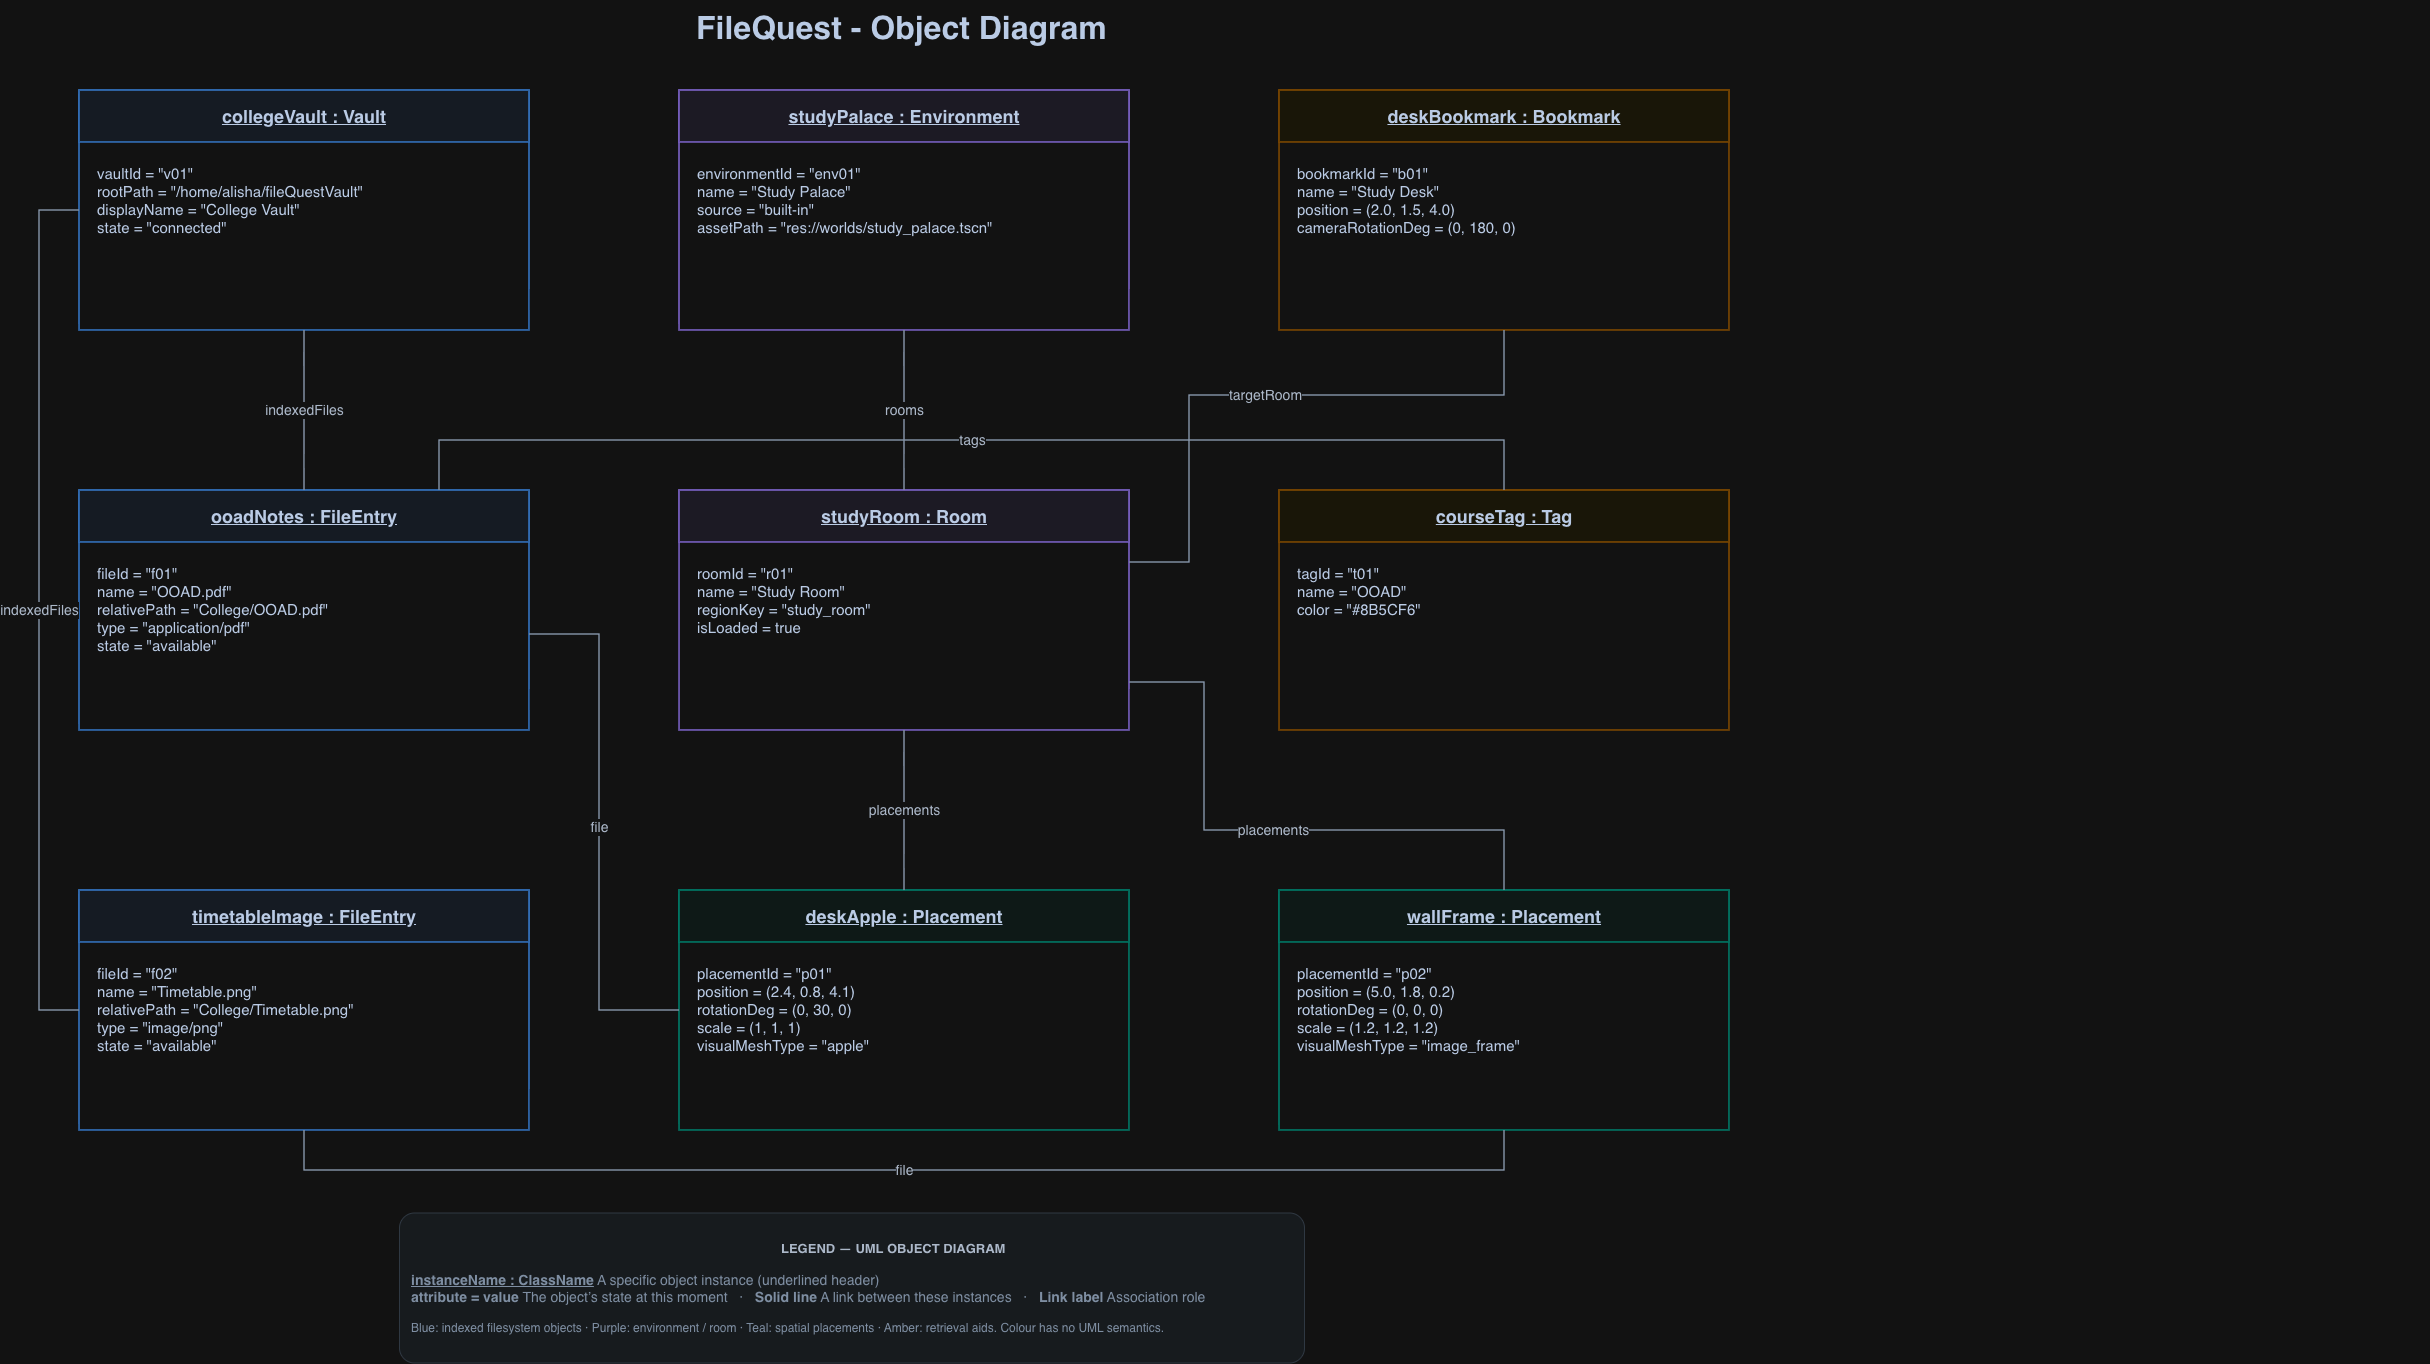

The diagram above was exported from draw.io. Its source (the exported page's mxGraphModel, read from the mxfile embedded in the PNG):
<mxGraphModel dx="2713" dy="1480" grid="1" gridSize="10" guides="1" tooltips="1" connect="1" arrows="1" fold="1" page="1" pageScale="1" pageWidth="1840" pageHeight="1580" background="#FFFFFF" math="0" shadow="0">
  <root>
    <mxCell id="0" />
    <mxCell id="1" parent="0" />
    <mxCell id="title" parent="1" style="html=1;whiteSpace=wrap;fontFamily=Helvetica;fontColor=#182B49;text;align=left;verticalAlign=middle;fontSize=32;fontColor=#182B49;fontStyle=1;" value="FileQuest - Object Diagram" vertex="1">
      <mxGeometry height="55" width="1700" x="695" y="170" as="geometry" />
    </mxCell>
    <mxCell id="vault" parent="1" style="html=1;whiteSpace=wrap;fontFamily=Helvetica;fontColor=#182B49;rounded=0;fillColor=#FFFFFF;strokeColor=#60A5FA;strokeWidth=1.7;container=1;collapsible=0;" value="" vertex="1">
      <mxGeometry height="240" width="450" x="80" y="260" as="geometry" />
    </mxCell>
    <mxCell id="vault-header" parent="vault" style="html=1;whiteSpace=wrap;fontFamily=Helvetica;fontColor=#182B49;rounded=0;fillColor=#EFF6FF;strokeColor=#60A5FA;strokeWidth=1.7;fontSize=18;align=center;" value="&lt;u&gt;&lt;b&gt;collegeVault : Vault&lt;/b&gt;&lt;/u&gt;" vertex="1">
      <mxGeometry height="52" width="450" as="geometry" />
    </mxCell>
    <mxCell id="vault-values" parent="vault" style="html=1;whiteSpace=wrap;fontFamily=Helvetica;fontColor=#182B49;text;align=left;verticalAlign=top;spacing=3;fontSize=15;lineHeight=1.45;" value="vaultId = &amp;quot;v01&amp;quot;&lt;br&gt;rootPath = &amp;quot;/home/alisha/fileQuestVault&amp;quot;&lt;br&gt;displayName = &amp;quot;College Vault&amp;quot;&lt;br&gt;state = &amp;quot;connected&amp;quot;" vertex="1">
      <mxGeometry height="160" width="420" x="15" y="67" as="geometry" />
    </mxCell>
    <mxCell id="environment" parent="1" style="html=1;whiteSpace=wrap;fontFamily=Helvetica;fontColor=#182B49;rounded=0;fillColor=#FFFFFF;strokeColor=#A78BFA;strokeWidth=1.7;container=1;collapsible=0;" value="" vertex="1">
      <mxGeometry height="240" width="450" x="680" y="260" as="geometry" />
    </mxCell>
    <mxCell id="environment-header" parent="environment" style="html=1;whiteSpace=wrap;fontFamily=Helvetica;fontColor=#182B49;rounded=0;fillColor=#F5F3FF;strokeColor=#A78BFA;strokeWidth=1.7;fontSize=18;align=center;" value="&lt;u&gt;&lt;b&gt;studyPalace : Environment&lt;/b&gt;&lt;/u&gt;" vertex="1">
      <mxGeometry height="52" width="450" as="geometry" />
    </mxCell>
    <mxCell id="environment-values" parent="environment" style="html=1;whiteSpace=wrap;fontFamily=Helvetica;fontColor=#182B49;text;align=left;verticalAlign=top;spacing=3;fontSize=15;lineHeight=1.45;" value="environmentId = &amp;quot;env01&amp;quot;&lt;br&gt;name = &amp;quot;Study Palace&amp;quot;&lt;br&gt;source = &amp;quot;built-in&amp;quot;&lt;br&gt;assetPath = &amp;quot;res://worlds/study_palace.tscn&amp;quot;" vertex="1">
      <mxGeometry height="160" width="420" x="15" y="67" as="geometry" />
    </mxCell>
    <mxCell id="bookmark" parent="1" style="html=1;whiteSpace=wrap;fontFamily=Helvetica;fontColor=#182B49;rounded=0;fillColor=#FFFFFF;strokeColor=#FBBF24;strokeWidth=1.7;container=1;collapsible=0;" value="" vertex="1">
      <mxGeometry height="240" width="450" x="1280" y="260" as="geometry" />
    </mxCell>
    <mxCell id="bookmark-header" parent="bookmark" style="html=1;whiteSpace=wrap;fontFamily=Helvetica;fontColor=#182B49;rounded=0;fillColor=#FFFBEB;strokeColor=#FBBF24;strokeWidth=1.7;fontSize=18;align=center;" value="&lt;u&gt;&lt;b&gt;deskBookmark : Bookmark&lt;/b&gt;&lt;/u&gt;" vertex="1">
      <mxGeometry height="52" width="450" as="geometry" />
    </mxCell>
    <mxCell id="bookmark-values" parent="bookmark" style="html=1;whiteSpace=wrap;fontFamily=Helvetica;fontColor=#182B49;text;align=left;verticalAlign=top;spacing=3;fontSize=15;lineHeight=1.45;" value="bookmarkId = &amp;quot;b01&amp;quot;&lt;br&gt;name = &amp;quot;Study Desk&amp;quot;&lt;br&gt;position = (2.0, 1.5, 4.0)&lt;br&gt;cameraRotationDeg = (0, 180, 0)" vertex="1">
      <mxGeometry height="160" width="420" x="15" y="67" as="geometry" />
    </mxCell>
    <mxCell id="pdf" parent="1" style="html=1;whiteSpace=wrap;fontFamily=Helvetica;fontColor=#182B49;rounded=0;fillColor=#FFFFFF;strokeColor=#60A5FA;strokeWidth=1.7;container=1;collapsible=0;" value="" vertex="1">
      <mxGeometry height="240" width="450" x="80" y="660" as="geometry" />
    </mxCell>
    <mxCell id="pdf-header" parent="pdf" style="html=1;whiteSpace=wrap;fontFamily=Helvetica;fontColor=#182B49;rounded=0;fillColor=#EFF6FF;strokeColor=#60A5FA;strokeWidth=1.7;fontSize=18;align=center;" value="&lt;u&gt;&lt;b&gt;ooadNotes : FileEntry&lt;/b&gt;&lt;/u&gt;" vertex="1">
      <mxGeometry height="52" width="450" as="geometry" />
    </mxCell>
    <mxCell id="pdf-values" parent="pdf" style="html=1;whiteSpace=wrap;fontFamily=Helvetica;fontColor=#182B49;text;align=left;verticalAlign=top;spacing=3;fontSize=15;lineHeight=1.45;" value="fileId = &amp;quot;f01&amp;quot;&lt;br&gt;name = &amp;quot;OOAD.pdf&amp;quot;&lt;br&gt;relativePath = &amp;quot;College/OOAD.pdf&amp;quot;&lt;br&gt;type = &amp;quot;application/pdf&amp;quot;&lt;br&gt;state = &amp;quot;available&amp;quot;" vertex="1">
      <mxGeometry height="160" width="420" x="15" y="67" as="geometry" />
    </mxCell>
    <mxCell id="room" parent="1" style="html=1;whiteSpace=wrap;fontFamily=Helvetica;fontColor=#182B49;rounded=0;fillColor=#FFFFFF;strokeColor=#A78BFA;strokeWidth=1.7;container=1;collapsible=0;" value="" vertex="1">
      <mxGeometry height="240" width="450" x="680" y="660" as="geometry" />
    </mxCell>
    <mxCell id="room-header" parent="room" style="html=1;whiteSpace=wrap;fontFamily=Helvetica;fontColor=#182B49;rounded=0;fillColor=#F5F3FF;strokeColor=#A78BFA;strokeWidth=1.7;fontSize=18;align=center;" value="&lt;u&gt;&lt;b&gt;studyRoom : Room&lt;/b&gt;&lt;/u&gt;" vertex="1">
      <mxGeometry height="52" width="450" as="geometry" />
    </mxCell>
    <mxCell id="room-values" parent="room" style="html=1;whiteSpace=wrap;fontFamily=Helvetica;fontColor=#182B49;text;align=left;verticalAlign=top;spacing=3;fontSize=15;lineHeight=1.45;" value="roomId = &amp;quot;r01&amp;quot;&lt;br&gt;name = &amp;quot;Study Room&amp;quot;&lt;br&gt;regionKey = &amp;quot;study_room&amp;quot;&lt;br&gt;isLoaded = true" vertex="1">
      <mxGeometry height="160" width="420" x="15" y="67" as="geometry" />
    </mxCell>
    <mxCell id="tag" parent="1" style="html=1;whiteSpace=wrap;fontFamily=Helvetica;fontColor=#182B49;rounded=0;fillColor=#FFFFFF;strokeColor=#FBBF24;strokeWidth=1.7;container=1;collapsible=0;" value="" vertex="1">
      <mxGeometry height="240" width="450" x="1280" y="660" as="geometry" />
    </mxCell>
    <mxCell id="tag-header" parent="tag" style="html=1;whiteSpace=wrap;fontFamily=Helvetica;fontColor=#182B49;rounded=0;fillColor=#FFFBEB;strokeColor=#FBBF24;strokeWidth=1.7;fontSize=18;align=center;" value="&lt;u&gt;&lt;b&gt;courseTag : Tag&lt;/b&gt;&lt;/u&gt;" vertex="1">
      <mxGeometry height="52" width="450" as="geometry" />
    </mxCell>
    <mxCell id="tag-values" parent="tag" style="html=1;whiteSpace=wrap;fontFamily=Helvetica;fontColor=#182B49;text;align=left;verticalAlign=top;spacing=3;fontSize=15;lineHeight=1.45;" value="tagId = &amp;quot;t01&amp;quot;&lt;br&gt;name = &amp;quot;OOAD&amp;quot;&lt;br&gt;color = &amp;quot;#8B5CF6&amp;quot;" vertex="1">
      <mxGeometry height="160" width="420" x="15" y="67" as="geometry" />
    </mxCell>
    <mxCell id="image" parent="1" style="html=1;whiteSpace=wrap;fontFamily=Helvetica;fontColor=#182B49;rounded=0;fillColor=#FFFFFF;strokeColor=#60A5FA;strokeWidth=1.7;container=1;collapsible=0;" value="" vertex="1">
      <mxGeometry height="240" width="450" x="80" y="1060" as="geometry" />
    </mxCell>
    <mxCell id="image-header" parent="image" style="html=1;whiteSpace=wrap;fontFamily=Helvetica;fontColor=#182B49;rounded=0;fillColor=#EFF6FF;strokeColor=#60A5FA;strokeWidth=1.7;fontSize=18;align=center;" value="&lt;u&gt;&lt;b&gt;timetableImage : FileEntry&lt;/b&gt;&lt;/u&gt;" vertex="1">
      <mxGeometry height="52" width="450" as="geometry" />
    </mxCell>
    <mxCell id="image-values" parent="image" style="html=1;whiteSpace=wrap;fontFamily=Helvetica;fontColor=#182B49;text;align=left;verticalAlign=top;spacing=3;fontSize=15;lineHeight=1.45;" value="fileId = &amp;quot;f02&amp;quot;&lt;br&gt;name = &amp;quot;Timetable.png&amp;quot;&lt;br&gt;relativePath = &amp;quot;College/Timetable.png&amp;quot;&lt;br&gt;type = &amp;quot;image/png&amp;quot;&lt;br&gt;state = &amp;quot;available&amp;quot;" vertex="1">
      <mxGeometry height="160" width="420" x="15" y="67" as="geometry" />
    </mxCell>
    <mxCell id="pdfPlacement" parent="1" style="html=1;whiteSpace=wrap;fontFamily=Helvetica;fontColor=#182B49;rounded=0;fillColor=#FFFFFF;strokeColor=#2DD4BF;strokeWidth=1.7;container=1;collapsible=0;" value="" vertex="1">
      <mxGeometry height="240" width="450" x="680" y="1060" as="geometry" />
    </mxCell>
    <mxCell id="pdfPlacement-header" parent="pdfPlacement" style="html=1;whiteSpace=wrap;fontFamily=Helvetica;fontColor=#182B49;rounded=0;fillColor=#F0FDFA;strokeColor=#2DD4BF;strokeWidth=1.7;fontSize=18;align=center;" value="&lt;u&gt;&lt;b&gt;deskApple : Placement&lt;/b&gt;&lt;/u&gt;" vertex="1">
      <mxGeometry height="52" width="450" as="geometry" />
    </mxCell>
    <mxCell id="pdfPlacement-values" parent="pdfPlacement" style="html=1;whiteSpace=wrap;fontFamily=Helvetica;fontColor=#182B49;text;align=left;verticalAlign=top;spacing=3;fontSize=15;lineHeight=1.45;" value="placementId = &amp;quot;p01&amp;quot;&lt;br&gt;position = (2.4, 0.8, 4.1)&lt;br&gt;rotationDeg = (0, 30, 0)&lt;br&gt;scale = (1, 1, 1)&lt;br&gt;visualMeshType = &amp;quot;apple&amp;quot;" vertex="1">
      <mxGeometry height="160" width="420" x="15" y="67" as="geometry" />
    </mxCell>
    <mxCell id="imagePlacement" parent="1" style="html=1;whiteSpace=wrap;fontFamily=Helvetica;fontColor=#182B49;rounded=0;fillColor=#FFFFFF;strokeColor=#2DD4BF;strokeWidth=1.7;container=1;collapsible=0;" value="" vertex="1">
      <mxGeometry height="240" width="450" x="1280" y="1060" as="geometry" />
    </mxCell>
    <mxCell id="imagePlacement-header" parent="imagePlacement" style="html=1;whiteSpace=wrap;fontFamily=Helvetica;fontColor=#182B49;rounded=0;fillColor=#F0FDFA;strokeColor=#2DD4BF;strokeWidth=1.7;fontSize=18;align=center;" value="&lt;u&gt;&lt;b&gt;wallFrame : Placement&lt;/b&gt;&lt;/u&gt;" vertex="1">
      <mxGeometry height="52" width="450" as="geometry" />
    </mxCell>
    <mxCell id="imagePlacement-values" parent="imagePlacement" style="html=1;whiteSpace=wrap;fontFamily=Helvetica;fontColor=#182B49;text;align=left;verticalAlign=top;spacing=3;fontSize=15;lineHeight=1.45;" value="placementId = &amp;quot;p02&amp;quot;&lt;br&gt;position = (5.0, 1.8, 0.2)&lt;br&gt;rotationDeg = (0, 0, 0)&lt;br&gt;scale = (1.2, 1.2, 1.2)&lt;br&gt;visualMeshType = &amp;quot;image_frame&amp;quot;" vertex="1">
      <mxGeometry height="160" width="420" x="15" y="67" as="geometry" />
    </mxCell>
    <mxCell id="vault-pdf" edge="1" parent="1" source="vault" style="html=1;fontFamily=Helvetica;fontSize=14;fontColor=#334155;labelBackgroundColor=#FFFFFF;edgeStyle=orthogonalEdgeStyle;rounded=0;endArrow=none;startArrow=none;strokeColor=#64748B;strokeWidth=1.7;exitX=0.5;exitY=1;entryX=0.5;entryY=0;" target="pdf" value="indexedFiles">
      <mxGeometry relative="1" as="geometry" />
    </mxCell>
    <mxCell id="vault-image" edge="1" parent="1" source="vault" style="html=1;fontFamily=Helvetica;fontSize=14;fontColor=#334155;labelBackgroundColor=#FFFFFF;edgeStyle=orthogonalEdgeStyle;rounded=0;endArrow=none;startArrow=none;strokeColor=#64748B;strokeWidth=1.7;exitX=0;exitY=0.5;entryX=0;entryY=0.5;" target="image" value="indexedFiles">
      <mxGeometry relative="1" as="geometry">
        <Array as="points">
          <mxPoint x="40" y="380" />
          <mxPoint x="40" y="1180" />
        </Array>
      </mxGeometry>
    </mxCell>
    <mxCell id="env-room" edge="1" parent="1" source="environment" style="html=1;fontFamily=Helvetica;fontSize=14;fontColor=#334155;labelBackgroundColor=#FFFFFF;edgeStyle=orthogonalEdgeStyle;rounded=0;endArrow=none;startArrow=none;strokeColor=#64748B;strokeWidth=1.7;exitX=0.5;exitY=1;entryX=0.5;entryY=0;" target="room" value="rooms">
      <mxGeometry relative="1" as="geometry" />
    </mxCell>
    <mxCell id="bookmark-room" edge="1" parent="1" source="bookmark" style="html=1;fontFamily=Helvetica;fontSize=14;fontColor=#334155;labelBackgroundColor=#FFFFFF;edgeStyle=orthogonalEdgeStyle;rounded=0;endArrow=none;startArrow=none;strokeColor=#64748B;strokeWidth=1.7;exitX=0.5;exitY=1;entryX=1;entryY=0.3;" target="room" value="targetRoom">
      <mxGeometry relative="1" as="geometry">
        <Array as="points">
          <mxPoint x="1505" y="565" />
          <mxPoint x="1190" y="565" />
          <mxPoint x="1190" y="732" />
        </Array>
      </mxGeometry>
    </mxCell>
    <mxCell id="room-pdf-placement" edge="1" parent="1" source="room" style="html=1;fontFamily=Helvetica;fontSize=14;fontColor=#334155;labelBackgroundColor=#FFFFFF;edgeStyle=orthogonalEdgeStyle;rounded=0;endArrow=none;startArrow=none;strokeColor=#64748B;strokeWidth=1.7;exitX=0.5;exitY=1;entryX=0.5;entryY=0;" target="pdfPlacement" value="placements">
      <mxGeometry relative="1" as="geometry" />
    </mxCell>
    <mxCell id="room-image-placement" edge="1" parent="1" source="room" style="html=1;fontFamily=Helvetica;fontSize=14;fontColor=#334155;labelBackgroundColor=#FFFFFF;edgeStyle=orthogonalEdgeStyle;rounded=0;endArrow=none;startArrow=none;strokeColor=#64748B;strokeWidth=1.7;exitX=1;exitY=0.8;entryX=0.5;entryY=0;" target="imagePlacement" value="placements">
      <mxGeometry relative="1" as="geometry">
        <Array as="points">
          <mxPoint x="1205" y="852" />
          <mxPoint x="1205" y="1000" />
          <mxPoint x="1505" y="1000" />
        </Array>
      </mxGeometry>
    </mxCell>
    <mxCell id="pdf-placement-file" edge="1" parent="1" source="pdfPlacement" style="html=1;fontFamily=Helvetica;fontSize=14;fontColor=#334155;labelBackgroundColor=#FFFFFF;edgeStyle=orthogonalEdgeStyle;rounded=0;endArrow=none;startArrow=none;strokeColor=#64748B;strokeWidth=1.7;exitX=0;exitY=0.5;entryX=1;entryY=0.6;" target="pdf" value="file">
      <mxGeometry relative="1" as="geometry">
        <Array as="points">
          <mxPoint x="600" y="1180" />
          <mxPoint x="600" y="804" />
        </Array>
      </mxGeometry>
    </mxCell>
    <mxCell id="image-placement-file" edge="1" parent="1" source="imagePlacement" style="html=1;fontFamily=Helvetica;fontSize=14;fontColor=#334155;labelBackgroundColor=#FFFFFF;edgeStyle=orthogonalEdgeStyle;rounded=0;endArrow=none;startArrow=none;strokeColor=#64748B;strokeWidth=1.7;exitX=0.5;exitY=1;entryX=0.5;entryY=1;" target="image" value="file">
      <mxGeometry relative="1" as="geometry">
        <Array as="points">
          <mxPoint x="1505" y="1340" />
          <mxPoint x="305" y="1340" />
        </Array>
      </mxGeometry>
    </mxCell>
    <mxCell id="file-tag" edge="1" parent="1" source="pdf" style="html=1;fontFamily=Helvetica;fontSize=14;fontColor=#334155;labelBackgroundColor=#FFFFFF;edgeStyle=orthogonalEdgeStyle;rounded=0;endArrow=none;startArrow=none;strokeColor=#64748B;strokeWidth=1.7;exitX=0.8;exitY=0;entryX=0.5;entryY=0;" target="tag" value="tags">
      <mxGeometry relative="1" as="geometry">
        <Array as="points">
          <mxPoint x="440" y="610" />
          <mxPoint x="1505" y="610" />
        </Array>
      </mxGeometry>
    </mxCell>
    <mxCell id="legend-panel" parent="1" style="html=1;whiteSpace=wrap;fontFamily=Helvetica;fontColor=#182B49;rounded=1;arcSize=10;fillColor=#F1F5F9;strokeColor=#CBD5E1;" value="" vertex="1">
      <mxGeometry height="150" width="905" x="400" y="1382.5" as="geometry" />
    </mxCell>
    <mxCell id="legend-title" parent="1" style="html=1;whiteSpace=wrap;fontFamily=Helvetica;fontColor=#182B49;text;align=left;verticalAlign=middle;fontSize=13;fontColor=#334155;fontStyle=1;" value="LEGEND — UML OBJECT DIAGRAM" vertex="1">
      <mxGeometry height="25" width="1650" x="780" y="1405" as="geometry" />
    </mxCell>
    <mxCell id="legend-body" parent="1" style="html=1;whiteSpace=wrap;fontFamily=Helvetica;fontColor=#182B49;text;align=left;verticalAlign=middle;fontSize=14;fontColor=#61738B;fontStyle=0;" value="&lt;u&gt;&lt;b&gt;instanceName : ClassName&lt;/b&gt;&lt;/u&gt;  A specific object instance (underlined header)&lt;br&gt;&lt;b&gt;attribute = value&lt;/b&gt;  The object’s state at this moment &amp;nbsp; · &amp;nbsp; &lt;b&gt;Solid line&lt;/b&gt;  A link between these instances &amp;nbsp; · &amp;nbsp; &lt;b&gt;Link label&lt;/b&gt;  Association role" vertex="1">
      <mxGeometry height="55" width="1650" x="410" y="1430" as="geometry" />
    </mxCell>
    <mxCell id="legend-colors" parent="1" style="html=1;whiteSpace=wrap;fontFamily=Helvetica;fontColor=#182B49;text;align=left;verticalAlign=middle;fontSize=12;fontColor=#61738B;fontStyle=0;" value="Blue: indexed filesystem objects · Purple: environment / room · Teal: spatial placements · Amber: retrieval aids. Colour has no UML semantics." vertex="1">
      <mxGeometry height="25" width="1650" x="410" y="1485" as="geometry" />
    </mxCell>
  </root>
</mxGraphModel>